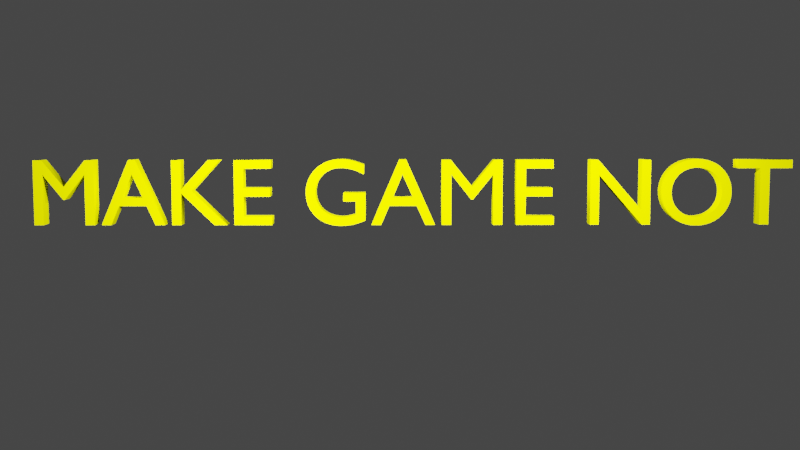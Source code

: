 # Source: mgnw.blend  (saved by Blender 2.82.7; exported with 4.5.12 LTS)
import bpy
from mathutils import Matrix  # noqa: F401  (used for matrix-valued properties, if any)

bpy.ops.wm.read_factory_settings(use_empty=True)
scene = bpy.context.scene
scene.name = 'Scene'

# ---- collections
col_collection = bpy.data.collections.new('Collection'); scene.collection.children.link(col_collection)

# ---- materials (node trees are filled in below, after node groups)
mat_material_001 = bpy.data.materials.new('Material.001')
mat_material_001.use_transparent_shadow = False
mat_material_001.diffuse_color = (0.7892, 0.8, 0.0, 1.0)

# ---- material node trees

# ---- world
world_world = bpy.data.worlds.new('World'); scene.world = world_world
world_world.color = (0.05088, 0.05088, 0.05088)
world_world.use_sun_shadow = False
world_world.sun_shadow_jitter_overblur = 0.0

# ---- cameras
cam_camera = bpy.data.cameras.new('Camera')
cam_camera.clip_end = 100.0
cam_camera.ortho_scale = 7.314

# ---- lights
light_light = bpy.data.lights.new('Light', 'POINT')
light_light.transmission_factor = 0.0
light_light.energy = 1000.0
light_light.shadow_soft_size = 0.1
light_light.shadow_maximum_resolution = 0.006
light_light.use_absolute_resolution = True
light_light_001 = bpy.data.lights.new('Light.001', 'POINT')
light_light_001.transmission_factor = 0.0
light_light_001.energy = 1000.0
light_light_001.shadow_soft_size = 0.1
light_light_001.shadow_maximum_resolution = 0.006
light_light_001.use_absolute_resolution = True

# ---- curves / text
txt_text = bpy.data.curves.new('Text', 'FONT')
txt_text.dimensions = '2D'
txt_text.body = 'MAKE GAME NOT WAR'
txt_text.materials.append(mat_material_001)
txt_text.use_path_clamp = True
txt_text.extrude = 0.09

# ---- objects
ob_light = bpy.data.objects.new('Light', light_light)
ob_camera = bpy.data.objects.new('Camera', cam_camera)
ob_text = bpy.data.objects.new('Text', txt_text)
ob_light_001 = bpy.data.objects.new('Light.001', light_light_001)

# ---- transforms, parenting, visibility, modifiers, constraints
ob_light.location = (3.691, -1.903, 1.225)
ob_light.rotation_euler = (0.6503, 0.05522, 1.866)
ob_light.lock_rotations_4d = False
ob_light.empty_display_type = 'ARROWS'
ob_light.color = (0.0, 0.0, 0.0, 0.0)
ob_light.lineart.crease_threshold = 0.0
ob_camera.location = (2.053, -11.76, 1.165)
ob_camera.rotation_euler = (1.471, 0.0008153, -0.002154)
ob_camera.lock_rotations_4d = False
ob_camera.empty_display_type = 'ARROWS'
ob_camera.color = (0.0, 0.0, 0.0, 0.0)
ob_camera.display_type = 'WIRE'
ob_camera.lineart.crease_threshold = 0.0
ob_text.location = (-1.844, -0.02119, 0.0)
ob_text.rotation_euler = (1.571, -0.0, 0.0)
ob_text.lineart.crease_threshold = 0.0
ob_light_001.location = (0.6923, -1.876, 0.692)
ob_light_001.rotation_euler = (0.6503, 0.05522, 1.866)
ob_light_001.lock_rotations_4d = False
ob_light_001.empty_display_type = 'ARROWS'
ob_light_001.color = (0.0, 0.0, 0.0, 0.0)
ob_light_001.lineart.crease_threshold = 0.0

# ---- collection membership
col_collection.objects.link(ob_light)
col_collection.objects.link(ob_camera)
col_collection.objects.link(ob_text)
col_collection.objects.link(ob_light_001)

# ---- scene / render settings (as saved in the file)
scene.camera = ob_camera
scene.frame_start = 1; scene.frame_end = 250; scene.frame_set(1)
scene.render.engine = 'BLENDER_EEVEE_NEXT'
scene.render.film_transparent = True
scene.cycles.use_denoising = False
scene.cycles.samples = 128
scene.cycles.sampling_pattern = 'TABULATED_SOBOL'
scene.cycles.use_adaptive_sampling = False
scene.cycles.use_light_tree = False
scene.view_settings.view_transform = 'Filmic'
bpy.context.view_layer.update()
